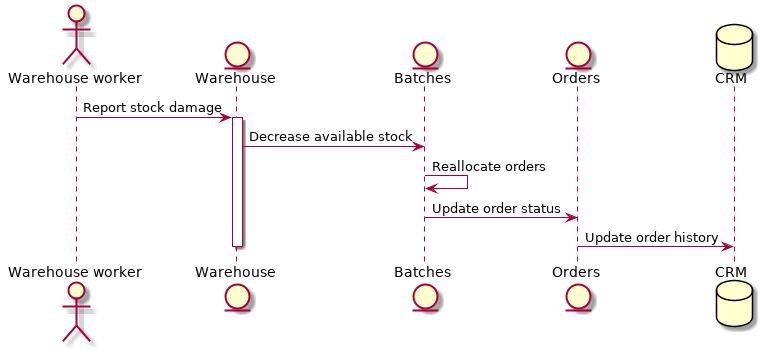

The diagram above was rendered by PlantUML. Its source (embedded in the PNG):
@startuml

actor w as "Warehouse worker"
entity Warehouse
entity Batches
entity Orders
database CRM


  w -> Warehouse: Report stock damage
  activate Warehouse
  Warehouse -> Batches: Decrease available stock
  Batches -> Batches: Reallocate orders
  Batches -> Orders: Update order status
  Orders -> CRM: Update order history
  deactivate Warehouse

@enduml